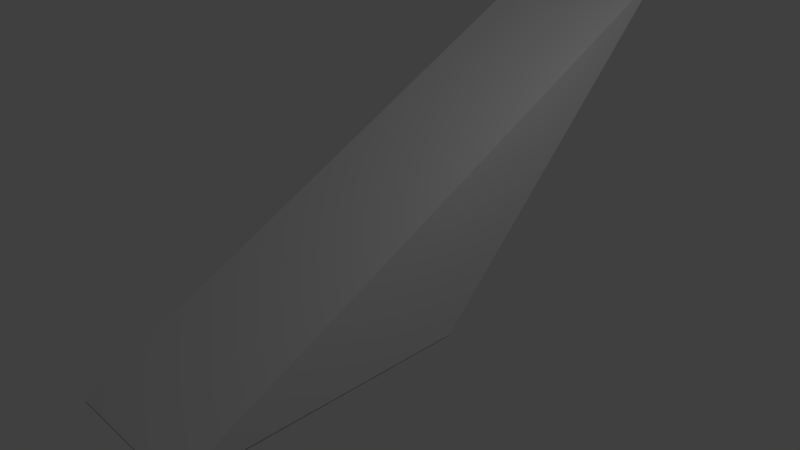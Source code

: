 # Source: top_point.blend  (saved by Blender 2.72.0; exported with 4.5.12 LTS)
import bpy
from mathutils import Matrix  # noqa: F401  (used for matrix-valued properties, if any)

bpy.ops.wm.read_factory_settings(use_empty=True)
scene = bpy.context.scene
scene.name = 'Scene'

# ---- collections
col_collection_1 = bpy.data.collections.new('Collection 1'); scene.collection.children.link(col_collection_1)

# ---- materials (node trees are filled in below, after node groups)
mat_trapezoid = bpy.data.materials.new('trapezoid')
mat_trapezoid.alpha_threshold = 0.0
mat_trapezoid.use_transparent_shadow = False
mat_trapezoid.roughness = 0.5
mat_axeattachments = bpy.data.materials.new('axeAttachments')
mat_axeattachments.alpha_threshold = 0.0
mat_axeattachments.use_transparent_shadow = False
mat_axeattachments.roughness = 0.5

# ---- material node trees

# ---- world
world_world = bpy.data.worlds.new('World'); scene.world = world_world
world_world.color = (0.05088, 0.05088, 0.05088)
world_world.use_sun_shadow = False
world_world.sun_shadow_jitter_overblur = 0.0
world_world.cycles.sampling_method = 'MANUAL'
world_world.cycles.sample_map_resolution = 256

# ---- cameras
cam_camera = bpy.data.cameras.new('Camera')
cam_camera.clip_end = 100.0
cam_camera.lens = 35.0
cam_camera.sensor_width = 32.0
cam_camera.sensor_height = 18.0
cam_camera.ortho_scale = 7.314
cam_camera.dof.focus_distance = 0.0
cam_camera.dof.aperture_fstop = 128.0

# ---- lights
light_lamp = bpy.data.lights.new('Lamp', 'POINT')
light_lamp.transmission_factor = 0.0
light_lamp.cutoff_distance = 30.0
light_lamp.energy = 100.0
light_lamp.shadow_buffer_clip_start = 1.001
light_lamp.shadow_soft_size = 0.1
light_lamp.shadow_maximum_resolution = 0.006
light_lamp.use_absolute_resolution = True
light_lamp.cycles.use_multiple_importance_sampling = False

# ---- meshes
me_cube_015 = bpy.data.meshes.new('Cube.015')
me_cube_015.from_pydata([(-1.0, -1.0, -1.0), (-1.0, 1.0, -1.0), (1.0, 1.0, -1.0), (1.0, -1.0, -1.0), (-1.0, 3.0, 1.0), (1.0, 3.0, 1.0)], [], [(1, 0, 4), (4, 5, 2, 1), (5, 4, 0, 3), (0, 1, 2, 3), (2, 5, 3)])
_uv = me_cube_015.uv_layers.new(name='UVMap')
_uv.uv.foreach_set('vector', [0.8455, 0.4, 1.0, 0.0, 1.0, 1.0, 0.3455, 0.0, 0.691, 1.066e-07, 0.691, 0.6325, 0.3455, 0.6325, 0.0, 0.0, 0.3455, 0.0, 0.3455, 1.0, 6.178e-08, 1.0, 0.3455, 0.9487, 0.3455, 0.6325, 0.691, 0.6325, 0.691, 0.9487, 0.691, 0.6, 0.8455, 0.0, 0.8455, 1.0])
me_cube_015.materials.append(mat_trapezoid)
me_cube_015.use_remesh_preserve_volume = False
me_cube_015.use_remesh_preserve_attributes = False
me_cube_015.use_mirror_vertex_groups = False
me_cube_015.update()
me_cube_014 = bpy.data.meshes.new('Cube.014')
me_cube_014.from_pydata([(-1.0, -1.0, -1.011), (-1.0, 1.0, -1.011), (1.0, 1.0, -1.011), (1.0, -1.0, -1.011)], [], [(0, 1, 2, 3)])
_uv = me_cube_014.uv_layers.new(name='UVMap')
_uv.uv.foreach_set('vector', [1.0, 0.0, 1.0, 1.0, 5.96e-08, 1.0, 0.0, 8.941e-08])
me_cube_014.materials.append(mat_axeattachments)
me_cube_014.use_remesh_preserve_volume = False
me_cube_014.use_remesh_preserve_attributes = False
me_cube_014.use_mirror_vertex_groups = False
me_cube_014.update()

# ---- objects
ob_top_point = bpy.data.objects.new('top_point', me_cube_015)
ob_top_point_head_attach = bpy.data.objects.new('top_point_head_attach', me_cube_014)
ob_lamp = bpy.data.objects.new('Lamp', light_lamp)
ob_camera = bpy.data.objects.new('Camera', cam_camera)

# ---- transforms, parenting, visibility, modifiers, constraints
ob_top_point.location = (0.0, -1.615, 1.064)
ob_top_point.rotation_euler = (0.0, 6.283, -0.0)
ob_top_point.scale = (1.0, 2.0, 2.0)
ob_top_point.lineart.crease_threshold = 0.0
ob_top_point_head_attach.location = (0.0, -1.615, 1.064)
ob_top_point_head_attach.rotation_euler = (0.0, 6.283, -0.0)
ob_top_point_head_attach.scale = (1.0, 2.0, 2.0)
ob_top_point_head_attach.lineart.crease_threshold = 0.0
ob_lamp.location = (4.076, 1.005, 5.904)
ob_lamp.rotation_euler = (0.6503, 0.05522, 1.866)
ob_lamp.lock_rotations_4d = False
ob_lamp.empty_display_type = 'ARROWS'
ob_lamp.color = (0.0, 0.0, 0.0, 0.0)
ob_lamp.hide_select = True
ob_lamp.lineart.crease_threshold = 0.0
ob_camera.location = (7.481, -6.508, 5.344)
ob_camera.rotation_euler = (1.109, 0.01082, 0.8149)
ob_camera.lock_rotations_4d = False
ob_camera.empty_display_type = 'ARROWS'
ob_camera.color = (0.0, 0.0, 0.0, 0.0)
ob_camera.hide_select = True
ob_camera.display_type = 'WIRE'
ob_camera.lineart.crease_threshold = 0.0

# ---- collection membership
col_collection_1.objects.link(ob_top_point)
col_collection_1.objects.link(ob_top_point_head_attach)
col_collection_1.objects.link(ob_lamp)
col_collection_1.objects.link(ob_camera)

# ---- scene / render settings (as saved in the file)
scene.camera = ob_camera
scene.frame_start = 1; scene.frame_end = 250; scene.frame_set(1)
scene.render.engine = 'BLENDER_EEVEE_NEXT'
scene.render.resolution_percentage = 50
scene.render.dither_intensity = 0.0
scene.cycles.use_denoising = False
scene.cycles.samples = 10
scene.cycles.sampling_pattern = 'TABULATED_SOBOL'
scene.cycles.light_sampling_threshold = 0.0
scene.cycles.use_adaptive_sampling = False
scene.cycles.use_light_tree = False
scene.cycles.blur_glossy = 0.0
scene.cycles.pixel_filter_type = 'GAUSSIAN'
scene.cycles.sample_clamp_indirect = 0.0
scene.view_settings.view_transform = 'Standard'
bpy.context.view_layer.update()
